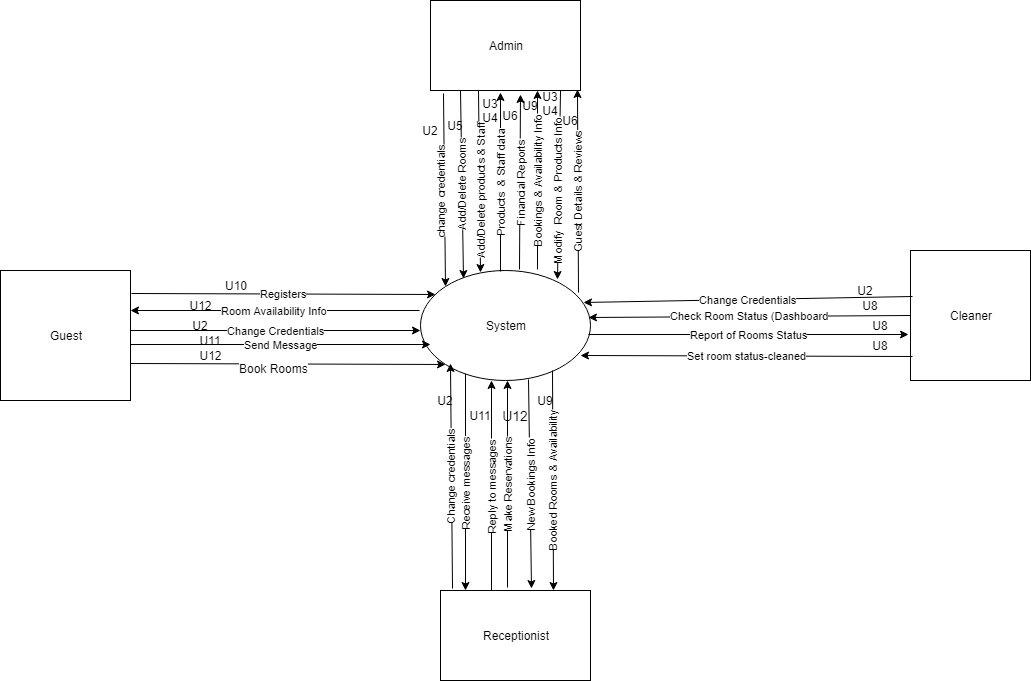

The diagram above was exported from draw.io. Its source (the exported page's mxGraphModel, read from the mxfile embedded in the PNG):
<mxGraphModel dx="1604" dy="467" grid="1" gridSize="10" guides="1" tooltips="1" connect="1" arrows="1" fold="1" page="1" pageScale="1" pageWidth="850" pageHeight="1100" math="0" shadow="0">
  <root>
    <mxCell id="0" />
    <mxCell id="1" parent="0" />
    <mxCell id="XR4NMTLXF-54rypjKJhr-6" value="change credentials" style="endArrow=classic;html=1;exitX=0.086;exitY=1.029;exitDx=0;exitDy=0;entryX=0;entryY=0;entryDx=0;entryDy=0;exitPerimeter=0;horizontal=0;" parent="1" source="XR4NMTLXF-54rypjKJhr-1" target="XR4NMTLXF-54rypjKJhr-5" edge="1">
      <mxGeometry x="0.0048" y="-4" width="50" height="50" relative="1" as="geometry">
        <mxPoint x="10" y="570" as="sourcePoint" />
        <mxPoint x="290" y="120" as="targetPoint" />
        <mxPoint as="offset" />
      </mxGeometry>
    </mxCell>
    <mxCell id="XR4NMTLXF-54rypjKJhr-1" value="Admin" style="rounded=0;whiteSpace=wrap;html=1;" parent="1" vertex="1">
      <mxGeometry x="280" width="150" height="90" as="geometry" />
    </mxCell>
    <mxCell id="XR4NMTLXF-54rypjKJhr-2" value="Cleaner" style="rounded=0;whiteSpace=wrap;html=1;" parent="1" vertex="1">
      <mxGeometry x="760" y="250" width="120" height="130" as="geometry" />
    </mxCell>
    <mxCell id="XR4NMTLXF-54rypjKJhr-3" value="Receptionist" style="rounded=0;whiteSpace=wrap;html=1;" parent="1" vertex="1">
      <mxGeometry x="290" y="590" width="150" height="90" as="geometry" />
    </mxCell>
    <mxCell id="XR4NMTLXF-54rypjKJhr-4" value="Guest" style="whiteSpace=wrap;html=1;aspect=fixed;" parent="1" vertex="1">
      <mxGeometry x="-150" y="270" width="130" height="130" as="geometry" />
    </mxCell>
    <mxCell id="XR4NMTLXF-54rypjKJhr-5" value="System" style="ellipse;whiteSpace=wrap;html=1;" parent="1" vertex="1">
      <mxGeometry x="270" y="270" width="170" height="110" as="geometry" />
    </mxCell>
    <mxCell id="XR4NMTLXF-54rypjKJhr-9" value="Add/Delete Rooms" style="endArrow=classic;html=1;labelBorderColor=none;horizontal=0;" parent="1" edge="1">
      <mxGeometry width="50" height="50" relative="1" as="geometry">
        <mxPoint x="310" y="90" as="sourcePoint" />
        <mxPoint x="313" y="278" as="targetPoint" />
      </mxGeometry>
    </mxCell>
    <mxCell id="XR4NMTLXF-54rypjKJhr-10" value="Add/Delete products &amp;amp; Staff" style="endArrow=classic;html=1;horizontal=0;" parent="1" edge="1">
      <mxGeometry x="0.099" y="1" width="50" height="50" relative="1" as="geometry">
        <mxPoint x="328" y="90" as="sourcePoint" />
        <mxPoint x="330" y="272" as="targetPoint" />
        <mxPoint as="offset" />
      </mxGeometry>
    </mxCell>
    <mxCell id="XR4NMTLXF-54rypjKJhr-11" value="Products&amp;nbsp; &amp;amp; Staff data" style="endArrow=classic;html=1;horizontal=0;" parent="1" edge="1">
      <mxGeometry width="50" height="50" relative="1" as="geometry">
        <mxPoint x="350" y="271" as="sourcePoint" />
        <mxPoint x="350" y="92" as="targetPoint" />
      </mxGeometry>
    </mxCell>
    <mxCell id="XR4NMTLXF-54rypjKJhr-13" value="Financial Reports" style="endArrow=classic;html=1;exitX=0.583;exitY=-0.007;exitDx=0;exitDy=0;exitPerimeter=0;horizontal=0;" parent="1" source="XR4NMTLXF-54rypjKJhr-5" edge="1">
      <mxGeometry width="50" height="50" relative="1" as="geometry">
        <mxPoint x="355" y="229" as="sourcePoint" />
        <mxPoint x="370" y="94" as="targetPoint" />
      </mxGeometry>
    </mxCell>
    <mxCell id="XR4NMTLXF-54rypjKJhr-14" value="Bookings &amp;amp; Availability Info" style="endArrow=classic;html=1;exitX=0.687;exitY=-0.007;exitDx=0;exitDy=0;exitPerimeter=0;horizontal=0;" parent="1" source="XR4NMTLXF-54rypjKJhr-5" edge="1">
      <mxGeometry width="50" height="50" relative="1" as="geometry">
        <mxPoint x="375" y="238" as="sourcePoint" />
        <mxPoint x="387" y="90" as="targetPoint" />
      </mxGeometry>
    </mxCell>
    <mxCell id="XR4NMTLXF-54rypjKJhr-16" value="Modify&amp;nbsp; Room &amp;amp; Products Info" style="endArrow=classic;html=1;entryX=0.804;entryY=0.078;entryDx=0;entryDy=0;entryPerimeter=0;horizontal=0;" parent="1" target="XR4NMTLXF-54rypjKJhr-5" edge="1">
      <mxGeometry x="0.0584" y="-1" width="50" height="50" relative="1" as="geometry">
        <mxPoint x="410" y="90" as="sourcePoint" />
        <mxPoint x="449.5" y="150" as="targetPoint" />
        <mxPoint as="offset" />
      </mxGeometry>
    </mxCell>
    <mxCell id="XR4NMTLXF-54rypjKJhr-17" value="Guest Details &amp;amp; Reviews" style="endArrow=classic;html=1;exitX=0.929;exitY=0.196;exitDx=0;exitDy=0;exitPerimeter=0;horizontal=0;" parent="1" source="XR4NMTLXF-54rypjKJhr-5" edge="1">
      <mxGeometry width="50" height="50" relative="1" as="geometry">
        <mxPoint x="415" y="216.47058823529414" as="sourcePoint" />
        <mxPoint x="427" y="89" as="targetPoint" />
      </mxGeometry>
    </mxCell>
    <mxCell id="XR4NMTLXF-54rypjKJhr-18" value="Registers" style="endArrow=classic;html=1;exitX=1.006;exitY=0.175;exitDx=0;exitDy=0;entryX=0.091;entryY=0.217;entryDx=0;entryDy=0;entryPerimeter=0;exitPerimeter=0;" parent="1" source="XR4NMTLXF-54rypjKJhr-4" target="XR4NMTLXF-54rypjKJhr-5" edge="1">
      <mxGeometry width="50" height="50" relative="1" as="geometry">
        <mxPoint x="100" y="310" as="sourcePoint" />
        <mxPoint x="150" y="260" as="targetPoint" />
      </mxGeometry>
    </mxCell>
    <mxCell id="XR4NMTLXF-54rypjKJhr-19" value="Room Availability Info" style="endArrow=classic;html=1;" parent="1" edge="1">
      <mxGeometry width="50" height="50" relative="1" as="geometry">
        <mxPoint x="269" y="310" as="sourcePoint" />
        <mxPoint x="-20" y="310" as="targetPoint" />
      </mxGeometry>
    </mxCell>
    <mxCell id="XR4NMTLXF-54rypjKJhr-20" value="Change Credentials" style="endArrow=classic;html=1;entryX=0;entryY=0.545;entryDx=0;entryDy=0;entryPerimeter=0;" parent="1" target="XR4NMTLXF-54rypjKJhr-5" edge="1">
      <mxGeometry width="50" height="50" relative="1" as="geometry">
        <mxPoint x="-20" y="330" as="sourcePoint" />
        <mxPoint x="170" y="335" as="targetPoint" />
      </mxGeometry>
    </mxCell>
    <mxCell id="XR4NMTLXF-54rypjKJhr-21" value="Send Message" style="endArrow=classic;html=1;entryX=0.059;entryY=0.673;entryDx=0;entryDy=0;entryPerimeter=0;" parent="1" target="XR4NMTLXF-54rypjKJhr-5" edge="1">
      <mxGeometry width="50" height="50" relative="1" as="geometry">
        <mxPoint x="-20" y="344" as="sourcePoint" />
        <mxPoint x="273" y="344" as="targetPoint" />
      </mxGeometry>
    </mxCell>
    <mxCell id="XR4NMTLXF-54rypjKJhr-22" value="" style="endArrow=classic;html=1;entryX=0;entryY=1;entryDx=0;entryDy=0;" parent="1" target="XR4NMTLXF-54rypjKJhr-5" edge="1">
      <mxGeometry width="50" height="50" relative="1" as="geometry">
        <mxPoint x="-20" y="363" as="sourcePoint" />
        <mxPoint x="170" y="360" as="targetPoint" />
      </mxGeometry>
    </mxCell>
    <mxCell id="XR4NMTLXF-54rypjKJhr-23" value="Book Rooms" style="text;html=1;resizable=0;points=[];align=center;verticalAlign=middle;labelBackgroundColor=#ffffff;labelPosition=center;verticalLabelPosition=middle;" parent="XR4NMTLXF-54rypjKJhr-22" vertex="1" connectable="0">
      <mxGeometry x="0.4226" y="-4" relative="1" as="geometry">
        <mxPoint x="-81" y="-0.5" as="offset" />
      </mxGeometry>
    </mxCell>
    <mxCell id="XR4NMTLXF-54rypjKJhr-24" value="Change credentials" style="endArrow=classic;html=1;exitX=0.08;exitY=-0.022;exitDx=0;exitDy=0;exitPerimeter=0;horizontal=0;" parent="1" source="XR4NMTLXF-54rypjKJhr-3" edge="1">
      <mxGeometry width="50" height="50" relative="1" as="geometry">
        <mxPoint x="303" y="580" as="sourcePoint" />
        <mxPoint x="300" y="363" as="targetPoint" />
      </mxGeometry>
    </mxCell>
    <mxCell id="XR4NMTLXF-54rypjKJhr-25" value="Reply to messages" style="endArrow=classic;html=1;horizontal=0;exitX=0.339;exitY=0.004;exitDx=0;exitDy=0;exitPerimeter=0;" parent="1" source="XR4NMTLXF-54rypjKJhr-3" edge="1">
      <mxGeometry width="50" height="50" relative="1" as="geometry">
        <mxPoint x="320" y="590" as="sourcePoint" />
        <mxPoint x="341" y="380" as="targetPoint" />
      </mxGeometry>
    </mxCell>
    <mxCell id="XR4NMTLXF-54rypjKJhr-26" value="New Bookings Info" style="endArrow=classic;html=1;entryX=0.605;entryY=-0.022;entryDx=0;entryDy=0;horizontal=0;exitX=0.638;exitY=0.987;exitDx=0;exitDy=0;exitPerimeter=0;entryPerimeter=0;" parent="1" source="XR4NMTLXF-54rypjKJhr-5" target="XR4NMTLXF-54rypjKJhr-3" edge="1">
      <mxGeometry width="50" height="50" relative="1" as="geometry">
        <mxPoint x="365" y="381" as="sourcePoint" />
        <mxPoint x="380" y="460" as="targetPoint" />
      </mxGeometry>
    </mxCell>
    <mxCell id="XR4NMTLXF-54rypjKJhr-27" value="Booked Rooms &amp;amp; Availability" style="endArrow=classic;html=1;entryX=0.75;entryY=0;entryDx=0;entryDy=0;horizontal=0;" parent="1" target="XR4NMTLXF-54rypjKJhr-3" edge="1">
      <mxGeometry width="50" height="50" relative="1" as="geometry">
        <mxPoint x="402" y="370" as="sourcePoint" />
        <mxPoint x="393" y="590" as="targetPoint" />
      </mxGeometry>
    </mxCell>
    <mxCell id="XR4NMTLXF-54rypjKJhr-28" value="Receive messages" style="endArrow=classic;html=1;horizontal=0;exitX=0.265;exitY=0.936;exitDx=0;exitDy=0;exitPerimeter=0;" parent="1" source="XR4NMTLXF-54rypjKJhr-5" edge="1">
      <mxGeometry width="50" height="50" relative="1" as="geometry">
        <mxPoint x="320" y="376" as="sourcePoint" />
        <mxPoint x="315" y="590" as="targetPoint" />
      </mxGeometry>
    </mxCell>
    <mxCell id="XR4NMTLXF-54rypjKJhr-29" value="Make Reservations" style="endArrow=classic;html=1;exitX=0.449;exitY=-0.035;exitDx=0;exitDy=0;exitPerimeter=0;horizontal=0;" parent="1" source="XR4NMTLXF-54rypjKJhr-3" edge="1">
      <mxGeometry width="50" height="50" relative="1" as="geometry">
        <mxPoint x="365" y="510" as="sourcePoint" />
        <mxPoint x="357" y="380" as="targetPoint" />
      </mxGeometry>
    </mxCell>
    <mxCell id="XR4NMTLXF-54rypjKJhr-30" value="Change Credentials" style="endArrow=classic;html=1;exitX=0.017;exitY=0.356;exitDx=0;exitDy=0;exitPerimeter=0;entryX=0.956;entryY=0.292;entryDx=0;entryDy=0;entryPerimeter=0;" parent="1" source="XR4NMTLXF-54rypjKJhr-2" target="XR4NMTLXF-54rypjKJhr-5" edge="1">
      <mxGeometry width="50" height="50" relative="1" as="geometry">
        <mxPoint x="610" y="315" as="sourcePoint" />
        <mxPoint x="660" y="265" as="targetPoint" />
      </mxGeometry>
    </mxCell>
    <mxCell id="XR4NMTLXF-54rypjKJhr-31" value="Check Room Status (Dashboard" style="endArrow=classic;html=1;entryX=0.991;entryY=0.431;entryDx=0;entryDy=0;entryPerimeter=0;exitX=0;exitY=0.5;exitDx=0;exitDy=0;" parent="1" source="XR4NMTLXF-54rypjKJhr-2" target="XR4NMTLXF-54rypjKJhr-5" edge="1">
      <mxGeometry width="50" height="50" relative="1" as="geometry">
        <mxPoint x="756" y="315" as="sourcePoint" />
        <mxPoint x="670" y="370" as="targetPoint" />
      </mxGeometry>
    </mxCell>
    <mxCell id="XR4NMTLXF-54rypjKJhr-34" value="Report of Rooms Status" style="endArrow=classic;html=1;entryX=-0.013;entryY=0.645;entryDx=0;entryDy=0;entryPerimeter=0;exitX=0.991;exitY=0.581;exitDx=0;exitDy=0;exitPerimeter=0;" parent="1" source="XR4NMTLXF-54rypjKJhr-5" target="XR4NMTLXF-54rypjKJhr-2" edge="1">
      <mxGeometry width="50" height="50" relative="1" as="geometry">
        <mxPoint x="438" y="340" as="sourcePoint" />
        <mxPoint x="438" y="334" as="targetPoint" />
      </mxGeometry>
    </mxCell>
    <mxCell id="XR4NMTLXF-54rypjKJhr-35" value="Set room status-cleaned" style="endArrow=classic;html=1;exitX=0.017;exitY=0.817;exitDx=0;exitDy=0;exitPerimeter=0;entryX=0.943;entryY=0.773;entryDx=0;entryDy=0;entryPerimeter=0;" parent="1" source="XR4NMTLXF-54rypjKJhr-2" target="XR4NMTLXF-54rypjKJhr-5" edge="1">
      <mxGeometry width="50" height="50" relative="1" as="geometry">
        <mxPoint x="750" y="350" as="sourcePoint" />
        <mxPoint x="640" y="350" as="targetPoint" />
      </mxGeometry>
    </mxCell>
    <mxCell id="R9Kwo4m_nnbLsMy9nA_r-1" value="U10" style="whiteSpace=wrap;html=1;aspect=fixed;opacity=0;" parent="1" vertex="1">
      <mxGeometry x="70" y="270" width="30" height="30" as="geometry" />
    </mxCell>
    <mxCell id="OcvI3sB3eBt5eagZTacx-1" value="U12" style="whiteSpace=wrap;html=1;aspect=fixed;opacity=0;" parent="1" vertex="1">
      <mxGeometry x="40" y="295" width="20" height="20" as="geometry" />
    </mxCell>
    <mxCell id="OcvI3sB3eBt5eagZTacx-3" value="U2" style="whiteSpace=wrap;html=1;aspect=fixed;opacity=0;" parent="1" vertex="1">
      <mxGeometry x="40" y="315" width="20" height="20" as="geometry" />
    </mxCell>
    <mxCell id="OcvI3sB3eBt5eagZTacx-5" value="U11" style="whiteSpace=wrap;html=1;aspect=fixed;opacity=0;" parent="1" vertex="1">
      <mxGeometry x="50" y="330" width="20" height="20" as="geometry" />
    </mxCell>
    <mxCell id="OcvI3sB3eBt5eagZTacx-38" value="U11" style="whiteSpace=wrap;html=1;aspect=fixed;opacity=0;" parent="1" vertex="1">
      <mxGeometry x="320" y="405" width="20" height="20" as="geometry" />
    </mxCell>
    <mxCell id="OcvI3sB3eBt5eagZTacx-7" value="U12" style="whiteSpace=wrap;html=1;aspect=fixed;opacity=0;" parent="1" vertex="1">
      <mxGeometry x="55" y="350" width="10" height="10" as="geometry" />
    </mxCell>
    <mxCell id="OcvI3sB3eBt5eagZTacx-54" value="&lt;font style=&quot;font-size: 14px&quot;&gt;U12&lt;/font&gt;" style="whiteSpace=wrap;html=1;aspect=fixed;opacity=0;" parent="1" vertex="1">
      <mxGeometry x="340" y="390" width="50" height="50" as="geometry" />
    </mxCell>
    <mxCell id="OcvI3sB3eBt5eagZTacx-12" value="U2" style="whiteSpace=wrap;html=1;aspect=fixed;opacity=0;" parent="1" vertex="1">
      <mxGeometry x="270" y="120" width="20" height="20" as="geometry" />
    </mxCell>
    <mxCell id="OcvI3sB3eBt5eagZTacx-13" value="U5" style="whiteSpace=wrap;html=1;aspect=fixed;opacity=0;" parent="1" vertex="1">
      <mxGeometry x="300" y="120" width="10" height="10" as="geometry" />
    </mxCell>
    <mxCell id="OcvI3sB3eBt5eagZTacx-20" value="U3&lt;br&gt;U4&lt;br&gt;" style="whiteSpace=wrap;html=1;aspect=fixed;opacity=0;" parent="1" vertex="1">
      <mxGeometry x="330" y="100" width="20" height="20" as="geometry" />
    </mxCell>
    <mxCell id="OcvI3sB3eBt5eagZTacx-23" value="U9" style="whiteSpace=wrap;html=1;aspect=fixed;opacity=0;" parent="1" vertex="1">
      <mxGeometry x="375" y="100" width="10" height="10" as="geometry" />
    </mxCell>
    <mxCell id="OcvI3sB3eBt5eagZTacx-26" value="U3&lt;br&gt;U4&lt;br&gt;" style="whiteSpace=wrap;html=1;aspect=fixed;opacity=0;" parent="1" vertex="1">
      <mxGeometry x="392.5" y="95" width="15" height="15" as="geometry" />
    </mxCell>
    <mxCell id="OcvI3sB3eBt5eagZTacx-27" value="U6" style="whiteSpace=wrap;html=1;aspect=fixed;opacity=0;" parent="1" vertex="1">
      <mxGeometry x="355" y="110" width="10" height="10" as="geometry" />
    </mxCell>
    <mxCell id="OcvI3sB3eBt5eagZTacx-28" value="U6" style="whiteSpace=wrap;html=1;aspect=fixed;opacity=0;" parent="1" vertex="1">
      <mxGeometry x="415" y="115" width="10" height="10" as="geometry" />
    </mxCell>
    <mxCell id="OcvI3sB3eBt5eagZTacx-29" value="U2" style="whiteSpace=wrap;html=1;aspect=fixed;opacity=0;" parent="1" vertex="1">
      <mxGeometry x="710" y="285" width="10" height="10" as="geometry" />
    </mxCell>
    <mxCell id="OcvI3sB3eBt5eagZTacx-36" value="U2" style="whiteSpace=wrap;html=1;aspect=fixed;opacity=0;" parent="1" vertex="1">
      <mxGeometry x="290" y="395" width="10" height="10" as="geometry" />
    </mxCell>
    <mxCell id="OcvI3sB3eBt5eagZTacx-30" value="U8" style="whiteSpace=wrap;html=1;aspect=fixed;opacity=0;" parent="1" vertex="1">
      <mxGeometry x="710" y="295" width="20" height="20" as="geometry" />
    </mxCell>
    <mxCell id="OcvI3sB3eBt5eagZTacx-31" value="U8" style="whiteSpace=wrap;html=1;aspect=fixed;opacity=0;" parent="1" vertex="1">
      <mxGeometry x="720" y="315" width="20" height="20" as="geometry" />
    </mxCell>
    <mxCell id="OcvI3sB3eBt5eagZTacx-34" value="U8" style="whiteSpace=wrap;html=1;aspect=fixed;opacity=0;" parent="1" vertex="1">
      <mxGeometry x="720" y="335" width="20" height="20" as="geometry" />
    </mxCell>
    <mxCell id="OcvI3sB3eBt5eagZTacx-42" value="U9" style="whiteSpace=wrap;html=1;aspect=fixed;opacity=0;" parent="1" vertex="1">
      <mxGeometry x="385" y="390" width="20" height="20" as="geometry" />
    </mxCell>
  </root>
</mxGraphModel>